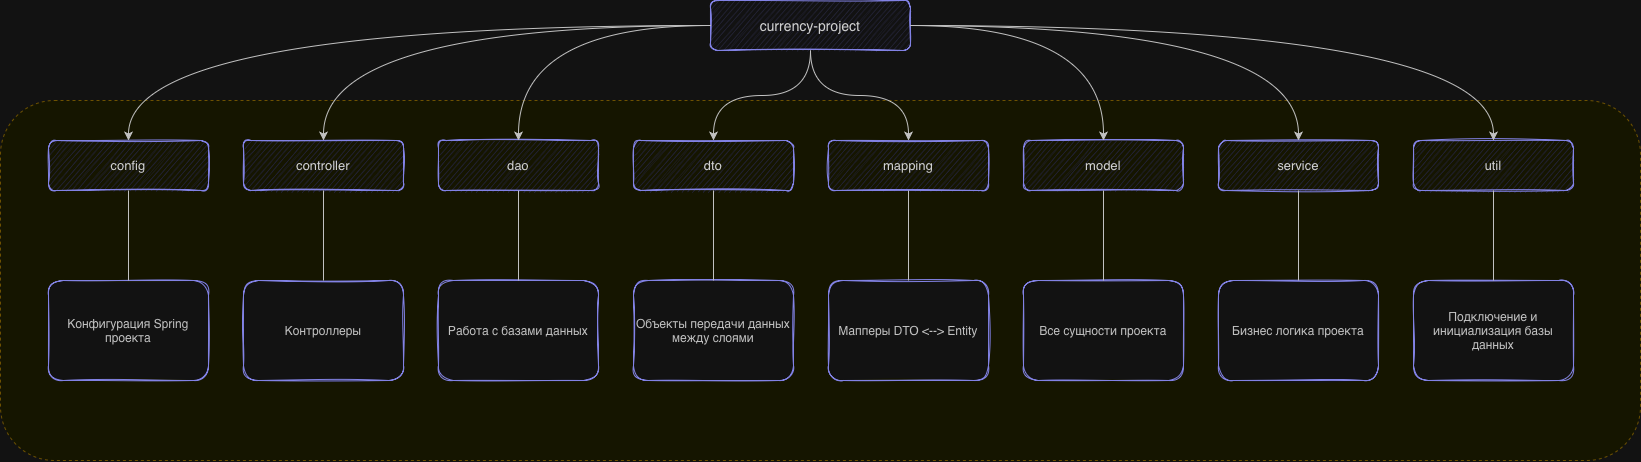

The diagram above was exported from draw.io. Its source (the exported page's mxGraphModel, read from the mxfile embedded in the PNG):
<mxGraphModel dx="1607" dy="1165" grid="1" gridSize="10" guides="1" tooltips="1" connect="1" arrows="1" fold="1" page="1" pageScale="1" pageWidth="827" pageHeight="1169" math="0" shadow="0">
  <root>
    <mxCell id="0" />
    <mxCell id="1" parent="0" />
    <mxCell id="_ODaKrf1qFcqMAs-3NjN-1" parent="1" style="rounded=1;whiteSpace=wrap;html=1;fillColor=#FFFFE6;strokeColor=#D6B656;dashed=1;verticalAlign=top;fontSize=15;fontColor=#333333;spacingTop=8;" value="" vertex="1">
      <mxGeometry height="360" width="1640" x="30" y="140" as="geometry" />
    </mxCell>
    <mxCell id="_ODaKrf1qFcqMAs-3NjN-2" parent="1" style="rounded=1;whiteSpace=wrap;html=1;fillColor=#ECECFF;strokeColor=#6C6CE0;sketch=1;fontSize=14;fontColor=#222222;" value="currency-project" vertex="1">
      <mxGeometry height="50" width="200" x="740" y="40" as="geometry" />
    </mxCell>
    <mxCell id="_ODaKrf1qFcqMAs-3NjN-3" parent="1" style="rounded=1;whiteSpace=wrap;html=1;fillColor=#ECECFF;strokeColor=#6C6CE0;sketch=1;fontSize=13;fontColor=#222222;" value="config" vertex="1">
      <mxGeometry height="50" width="160" x="78" y="180" as="geometry" />
    </mxCell>
    <mxCell id="_ODaKrf1qFcqMAs-3NjN-4" parent="1" style="rounded=1;whiteSpace=wrap;html=1;fillColor=#ECECFF;strokeColor=#6C6CE0;sketch=1;fontSize=13;fontColor=#222222;" value="controller" vertex="1">
      <mxGeometry height="50" width="160" x="273" y="180" as="geometry" />
    </mxCell>
    <mxCell id="_ODaKrf1qFcqMAs-3NjN-5" parent="1" style="rounded=1;whiteSpace=wrap;html=1;fillColor=#ECECFF;strokeColor=#6C6CE0;sketch=1;fontSize=13;fontColor=#222222;" value="dao" vertex="1">
      <mxGeometry height="50" width="160" x="468" y="180" as="geometry" />
    </mxCell>
    <mxCell id="_ODaKrf1qFcqMAs-3NjN-6" parent="1" style="rounded=1;whiteSpace=wrap;html=1;fillColor=#ECECFF;strokeColor=#6C6CE0;sketch=1;fontSize=13;fontColor=#222222;" value="dto" vertex="1">
      <mxGeometry height="50" width="160" x="663" y="180" as="geometry" />
    </mxCell>
    <mxCell id="_ODaKrf1qFcqMAs-3NjN-7" parent="1" style="rounded=1;whiteSpace=wrap;html=1;fillColor=#ECECFF;strokeColor=#6C6CE0;sketch=1;fontSize=13;fontColor=#222222;" value="mapping" vertex="1">
      <mxGeometry height="50" width="160" x="858" y="180" as="geometry" />
    </mxCell>
    <mxCell id="_ODaKrf1qFcqMAs-3NjN-8" parent="1" style="rounded=1;whiteSpace=wrap;html=1;fillColor=#ECECFF;strokeColor=#6C6CE0;sketch=1;fontSize=13;fontColor=#222222;" value="model" vertex="1">
      <mxGeometry height="50" width="160" x="1053" y="180" as="geometry" />
    </mxCell>
    <mxCell id="_ODaKrf1qFcqMAs-3NjN-9" parent="1" style="rounded=1;whiteSpace=wrap;html=1;fillColor=#ECECFF;strokeColor=#6C6CE0;sketch=1;fontSize=13;fontColor=#222222;" value="service" vertex="1">
      <mxGeometry height="50" width="160" x="1248" y="180" as="geometry" />
    </mxCell>
    <mxCell id="_ODaKrf1qFcqMAs-3NjN-10" parent="1" style="rounded=1;whiteSpace=wrap;html=1;fillColor=#ECECFF;strokeColor=#6C6CE0;sketch=1;fontSize=13;fontColor=#222222;" value="util" vertex="1">
      <mxGeometry height="50" width="160" x="1443" y="180" as="geometry" />
    </mxCell>
    <mxCell id="_ODaKrf1qFcqMAs-3NjN-11" parent="1" style="rounded=1;whiteSpace=wrap;html=1;fillColor=#FFFFFF;strokeColor=#6C6CE0;sketch=1;fontSize=12;fontColor=#333333;" value="Конфигурация Spring проекта" vertex="1">
      <mxGeometry height="100" width="160" x="78" y="320" as="geometry" />
    </mxCell>
    <mxCell id="_ODaKrf1qFcqMAs-3NjN-12" parent="1" style="rounded=1;whiteSpace=wrap;html=1;fillColor=#FFFFFF;strokeColor=#6C6CE0;sketch=1;fontSize=12;fontColor=#333333;" value="Контроллеры" vertex="1">
      <mxGeometry height="100" width="160" x="273" y="320" as="geometry" />
    </mxCell>
    <mxCell id="_ODaKrf1qFcqMAs-3NjN-13" parent="1" style="rounded=1;whiteSpace=wrap;html=1;fillColor=#FFFFFF;strokeColor=#6C6CE0;sketch=1;fontSize=12;fontColor=#333333;" value="Работа с базами данных" vertex="1">
      <mxGeometry height="100" width="160" x="468" y="320" as="geometry" />
    </mxCell>
    <mxCell id="_ODaKrf1qFcqMAs-3NjN-14" parent="1" style="rounded=1;whiteSpace=wrap;html=1;fillColor=#FFFFFF;strokeColor=#6C6CE0;sketch=1;fontSize=12;fontColor=#333333;" value="Объекты передачи данных между слоями" vertex="1">
      <mxGeometry height="100" width="160" x="663" y="320" as="geometry" />
    </mxCell>
    <mxCell id="_ODaKrf1qFcqMAs-3NjN-15" parent="1" style="rounded=1;whiteSpace=wrap;html=1;fillColor=#FFFFFF;strokeColor=#6C6CE0;sketch=1;fontSize=12;fontColor=#333333;" value="Мапперы DTO &amp;lt;--&amp;gt; Entity" vertex="1">
      <mxGeometry height="100" width="160" x="858" y="320" as="geometry" />
    </mxCell>
    <mxCell id="_ODaKrf1qFcqMAs-3NjN-16" parent="1" style="rounded=1;whiteSpace=wrap;html=1;fillColor=#FFFFFF;strokeColor=#6C6CE0;sketch=1;fontSize=12;fontColor=#333333;" value="Все сущности проекта" vertex="1">
      <mxGeometry height="100" width="160" x="1053" y="320" as="geometry" />
    </mxCell>
    <mxCell id="_ODaKrf1qFcqMAs-3NjN-17" parent="1" style="rounded=1;whiteSpace=wrap;html=1;fillColor=#FFFFFF;strokeColor=#6C6CE0;sketch=1;fontSize=12;fontColor=#333333;" value="Бизнес логика проекта" vertex="1">
      <mxGeometry height="100" width="160" x="1248" y="320" as="geometry" />
    </mxCell>
    <mxCell id="_ODaKrf1qFcqMAs-3NjN-18" parent="1" style="rounded=1;whiteSpace=wrap;html=1;fillColor=#FFFFFF;strokeColor=#6C6CE0;sketch=1;fontSize=12;fontColor=#333333;" value="Подключение и инициализация базы данных" vertex="1">
      <mxGeometry height="100" width="160" x="1443" y="320" as="geometry" />
    </mxCell>
    <mxCell id="_ODaKrf1qFcqMAs-3NjN-19" edge="1" parent="1" source="_ODaKrf1qFcqMAs-3NjN-2" style="edgeStyle=orthogonalEdgeStyle;rounded=1;curved=1;html=1;endArrow=classic;strokeColor=#333333;" target="_ODaKrf1qFcqMAs-3NjN-3">
      <mxGeometry relative="1" as="geometry" />
    </mxCell>
    <mxCell id="_ODaKrf1qFcqMAs-3NjN-20" edge="1" parent="1" source="_ODaKrf1qFcqMAs-3NjN-2" style="edgeStyle=orthogonalEdgeStyle;rounded=1;curved=1;html=1;endArrow=classic;strokeColor=#333333;" target="_ODaKrf1qFcqMAs-3NjN-4">
      <mxGeometry relative="1" as="geometry" />
    </mxCell>
    <mxCell id="_ODaKrf1qFcqMAs-3NjN-21" edge="1" parent="1" source="_ODaKrf1qFcqMAs-3NjN-2" style="edgeStyle=orthogonalEdgeStyle;rounded=1;curved=1;html=1;endArrow=classic;strokeColor=#333333;" target="_ODaKrf1qFcqMAs-3NjN-5">
      <mxGeometry relative="1" as="geometry" />
    </mxCell>
    <mxCell id="_ODaKrf1qFcqMAs-3NjN-22" edge="1" parent="1" source="_ODaKrf1qFcqMAs-3NjN-2" style="edgeStyle=orthogonalEdgeStyle;rounded=1;curved=1;html=1;endArrow=classic;strokeColor=#333333;" target="_ODaKrf1qFcqMAs-3NjN-6">
      <mxGeometry relative="1" as="geometry" />
    </mxCell>
    <mxCell id="_ODaKrf1qFcqMAs-3NjN-23" edge="1" parent="1" source="_ODaKrf1qFcqMAs-3NjN-2" style="edgeStyle=orthogonalEdgeStyle;rounded=1;curved=1;html=1;endArrow=classic;strokeColor=#333333;" target="_ODaKrf1qFcqMAs-3NjN-7">
      <mxGeometry relative="1" as="geometry" />
    </mxCell>
    <mxCell id="_ODaKrf1qFcqMAs-3NjN-24" edge="1" parent="1" source="_ODaKrf1qFcqMAs-3NjN-2" style="edgeStyle=orthogonalEdgeStyle;rounded=1;curved=1;html=1;endArrow=classic;strokeColor=#333333;" target="_ODaKrf1qFcqMAs-3NjN-8">
      <mxGeometry relative="1" as="geometry" />
    </mxCell>
    <mxCell id="_ODaKrf1qFcqMAs-3NjN-25" edge="1" parent="1" source="_ODaKrf1qFcqMAs-3NjN-2" style="edgeStyle=orthogonalEdgeStyle;rounded=1;curved=1;html=1;endArrow=classic;strokeColor=#333333;" target="_ODaKrf1qFcqMAs-3NjN-9">
      <mxGeometry relative="1" as="geometry" />
    </mxCell>
    <mxCell id="_ODaKrf1qFcqMAs-3NjN-26" edge="1" parent="1" source="_ODaKrf1qFcqMAs-3NjN-2" style="edgeStyle=orthogonalEdgeStyle;rounded=1;curved=1;html=1;endArrow=classic;strokeColor=#333333;" target="_ODaKrf1qFcqMAs-3NjN-10">
      <mxGeometry relative="1" as="geometry" />
    </mxCell>
    <mxCell id="_ODaKrf1qFcqMAs-3NjN-27" edge="1" parent="1" source="_ODaKrf1qFcqMAs-3NjN-3" style="edgeStyle=orthogonalEdgeStyle;rounded=0;html=1;endArrow=none;strokeColor=#333333;" target="_ODaKrf1qFcqMAs-3NjN-11">
      <mxGeometry relative="1" as="geometry" />
    </mxCell>
    <mxCell id="_ODaKrf1qFcqMAs-3NjN-28" edge="1" parent="1" source="_ODaKrf1qFcqMAs-3NjN-4" style="edgeStyle=orthogonalEdgeStyle;rounded=0;html=1;endArrow=none;strokeColor=#333333;" target="_ODaKrf1qFcqMAs-3NjN-12">
      <mxGeometry relative="1" as="geometry" />
    </mxCell>
    <mxCell id="_ODaKrf1qFcqMAs-3NjN-29" edge="1" parent="1" source="_ODaKrf1qFcqMAs-3NjN-5" style="edgeStyle=orthogonalEdgeStyle;rounded=0;html=1;endArrow=none;strokeColor=#333333;" target="_ODaKrf1qFcqMAs-3NjN-13">
      <mxGeometry relative="1" as="geometry" />
    </mxCell>
    <mxCell id="_ODaKrf1qFcqMAs-3NjN-30" edge="1" parent="1" source="_ODaKrf1qFcqMAs-3NjN-6" style="edgeStyle=orthogonalEdgeStyle;rounded=0;html=1;endArrow=none;strokeColor=#333333;" target="_ODaKrf1qFcqMAs-3NjN-14">
      <mxGeometry relative="1" as="geometry" />
    </mxCell>
    <mxCell id="_ODaKrf1qFcqMAs-3NjN-31" edge="1" parent="1" source="_ODaKrf1qFcqMAs-3NjN-7" style="edgeStyle=orthogonalEdgeStyle;rounded=0;html=1;endArrow=none;strokeColor=#333333;" target="_ODaKrf1qFcqMAs-3NjN-15">
      <mxGeometry relative="1" as="geometry" />
    </mxCell>
    <mxCell id="_ODaKrf1qFcqMAs-3NjN-32" edge="1" parent="1" source="_ODaKrf1qFcqMAs-3NjN-8" style="edgeStyle=orthogonalEdgeStyle;rounded=0;html=1;endArrow=none;strokeColor=#333333;" target="_ODaKrf1qFcqMAs-3NjN-16">
      <mxGeometry relative="1" as="geometry" />
    </mxCell>
    <mxCell id="_ODaKrf1qFcqMAs-3NjN-33" edge="1" parent="1" source="_ODaKrf1qFcqMAs-3NjN-9" style="edgeStyle=orthogonalEdgeStyle;rounded=0;html=1;endArrow=none;strokeColor=#333333;" target="_ODaKrf1qFcqMAs-3NjN-17">
      <mxGeometry relative="1" as="geometry" />
    </mxCell>
    <mxCell id="_ODaKrf1qFcqMAs-3NjN-34" edge="1" parent="1" source="_ODaKrf1qFcqMAs-3NjN-10" style="edgeStyle=orthogonalEdgeStyle;rounded=0;html=1;endArrow=none;strokeColor=#333333;" target="_ODaKrf1qFcqMAs-3NjN-18">
      <mxGeometry relative="1" as="geometry" />
    </mxCell>
  </root>
</mxGraphModel>